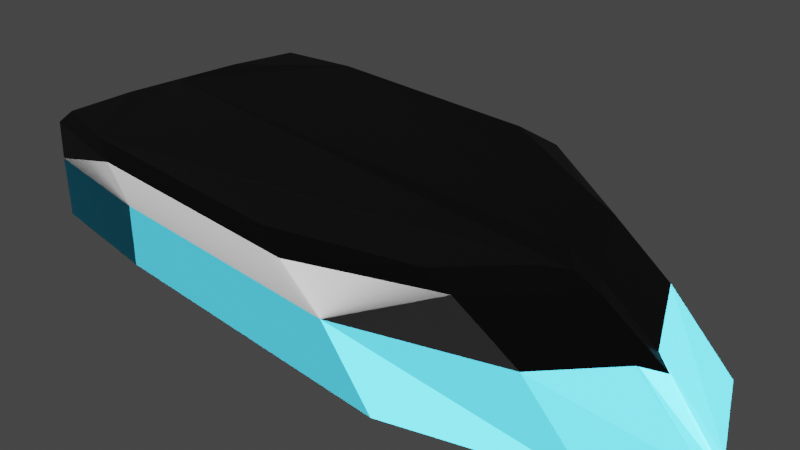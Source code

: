 # Source: boat.blend  (saved by Blender 3.3.6; exported with 4.5.12 LTS)
import bpy
from mathutils import Matrix  # noqa: F401  (used for matrix-valued properties, if any)

bpy.ops.wm.read_factory_settings(use_empty=True)
scene = bpy.context.scene
scene.name = 'Scene'

# ---- collections
col_collection = bpy.data.collections.new('Collection'); scene.collection.children.link(col_collection)

# ---- materials (node trees are filled in below, after node groups)
mat_base = bpy.data.materials.new('Base')
mat_base.alpha_threshold = 0.0
mat_base.use_transparent_shadow = False
mat_base.diffuse_color = (0.01521, 0.1274, 0.1845, 1.0)
mat_base.roughness = 0.5
mat_base.line_color = (0.0, 0.0, 0.0, 1.0)
mat_yellowstripe = bpy.data.materials.new('YellowStripe')
mat_yellowstripe.use_transparent_shadow = False
mat_motormain = bpy.data.materials.new('MotorMain')
mat_motormain.use_transparent_shadow = False
mat_interiorgrey = bpy.data.materials.new('InteriorGrey')
mat_interiorgrey.use_transparent_shadow = False
mat_interiorwhite = bpy.data.materials.new('InteriorWhite')
mat_interiorwhite.use_transparent_shadow = False
mat_wood = bpy.data.materials.new('Wood')
mat_wood.use_transparent_shadow = False

# ---- material node trees
mat_yellowstripe.use_nodes = True; mat_yellowstripe.node_tree.nodes.clear()
_N = mat_yellowstripe.node_tree.nodes; _L = mat_yellowstripe.node_tree.links
n0 = _N.new('ShaderNodeBsdfPrincipled'); n0.name = 'Principled BSDF'; n0.location = (10, 300)
n0.distribution = 'GGX'
n0.subsurface_method = 'RANDOM_WALK_SKIN'
n0.inputs[0].default_value = (0.8, 0.744, 0.04416, 1.0)
n0.inputs[3].default_value = 1.45
n0.inputs[27].default_value = (0.0, 0.0, 0.0, 1.0)
n0.inputs[28].default_value = 1.0
n1 = _N.new('ShaderNodeOutputMaterial'); n1.name = 'Material Output'; n1.location = (300, 300)
_L.new(n0.outputs[0], n1.inputs[0])
n1.is_active_output = True
mat_motormain.use_nodes = True; mat_motormain.node_tree.nodes.clear()
_N = mat_motormain.node_tree.nodes; _L = mat_motormain.node_tree.links
n0 = _N.new('ShaderNodeBsdfPrincipled'); n0.name = 'Principled BSDF'; n0.location = (10, 300)
n0.distribution = 'GGX'
n0.subsurface_method = 'RANDOM_WALK_SKIN'
n0.inputs[0].default_value = (0.0, 0.0, 0.0, 1.0)
n0.inputs[3].default_value = 1.45
n0.inputs[27].default_value = (0.0, 0.0, 0.0, 1.0)
n0.inputs[28].default_value = 1.0
n1 = _N.new('ShaderNodeOutputMaterial'); n1.name = 'Material Output'; n1.location = (300, 300)
_L.new(n0.outputs[0], n1.inputs[0])
n1.is_active_output = True
mat_interiorgrey.use_nodes = True; mat_interiorgrey.node_tree.nodes.clear()
_N = mat_interiorgrey.node_tree.nodes; _L = mat_interiorgrey.node_tree.links
n0 = _N.new('ShaderNodeBsdfPrincipled'); n0.name = 'Principled BSDF'; n0.location = (10, 300)
n0.distribution = 'GGX'
n0.subsurface_method = 'RANDOM_WALK_SKIN'
n0.inputs[0].default_value = (0.02365, 0.02365, 0.02365, 1.0)
n0.inputs[3].default_value = 1.45
n0.inputs[27].default_value = (0.0, 0.0, 0.0, 1.0)
n0.inputs[28].default_value = 1.0
n1 = _N.new('ShaderNodeOutputMaterial'); n1.name = 'Material Output'; n1.location = (300, 300)
_L.new(n0.outputs[0], n1.inputs[0])
n1.is_active_output = True
mat_interiorwhite.use_nodes = True; mat_interiorwhite.node_tree.nodes.clear()
_N = mat_interiorwhite.node_tree.nodes; _L = mat_interiorwhite.node_tree.links
n0 = _N.new('ShaderNodeBsdfPrincipled'); n0.name = 'Principled BSDF'; n0.location = (10, 300)
n0.distribution = 'GGX'
n0.subsurface_method = 'RANDOM_WALK_SKIN'
n0.inputs[0].default_value = (0.448, 0.448, 0.448, 1.0)
n0.inputs[3].default_value = 1.45
n0.inputs[27].default_value = (0.0, 0.0, 0.0, 1.0)
n0.inputs[28].default_value = 1.0
n1 = _N.new('ShaderNodeOutputMaterial'); n1.name = 'Material Output'; n1.location = (300, 300)
_L.new(n0.outputs[0], n1.inputs[0])
n1.is_active_output = True
mat_wood.use_nodes = True; mat_wood.node_tree.nodes.clear()
_N = mat_wood.node_tree.nodes; _L = mat_wood.node_tree.links
n0 = _N.new('ShaderNodeBsdfPrincipled'); n0.name = 'Principled BSDF'; n0.location = (10, 300)
n0.distribution = 'GGX'
n0.subsurface_method = 'RANDOM_WALK_SKIN'
n0.inputs[0].default_value = (0.491, 0.2623, 0.1248, 1.0)
n0.inputs[3].default_value = 1.45
n0.inputs[27].default_value = (0.0, 0.0, 0.0, 1.0)
n0.inputs[28].default_value = 1.0
n1 = _N.new('ShaderNodeOutputMaterial'); n1.name = 'Material Output'; n1.location = (300, 300)
_L.new(n0.outputs[0], n1.inputs[0])
n1.is_active_output = True

# ---- world
world_world = bpy.data.worlds.new('World'); scene.world = world_world
world_world.use_nodes = True; world_world.node_tree.nodes.clear()
_N = world_world.node_tree.nodes; _L = world_world.node_tree.links
n0 = _N.new('ShaderNodeOutputWorld'); n0.name = 'World Output'; n0.location = (300, 300)
n1 = _N.new('ShaderNodeBackground'); n1.name = 'Background'; n1.location = (10, 300)
n1.inputs[0].default_value = (0.05088, 0.05088, 0.05088, 1.0)
_L.new(n1.outputs[0], n0.inputs[0])
n0.is_active_output = True
world_world.color = (0.05088, 0.05088, 0.05088)
world_world.use_sun_shadow = False
world_world.sun_shadow_jitter_overblur = 0.0

# ---- cameras
cam_camera = bpy.data.cameras.new('Camera')
cam_camera.clip_end = 100.0
cam_camera.ortho_scale = 7.314

# ---- lights
light_light = bpy.data.lights.new('Light', 'SUN')
light_light.transmission_factor = 0.0
light_light.angle = 0.1993
light_light.energy = 1000.0
light_light.shadow_soft_size = 3.34
light_light.shadow_cascade_max_distance = 1000.0

# ---- meshes
me_cube = bpy.data.meshes.new('Cube')
me_cube.from_pydata([(0.9396, -1.815, -0.01483), (1.572, -1.815, -0.7104), (-2.17, -1.815, -0.01483), (-2.17, -1.815, -0.7104), (2.55, -1.059, -0.1166), (3.31, -1.059, -0.8122), (3.052, -0.1648, -0.2236), (3.799, -0.1648, -0.9192), (3.286, 0.0, -0.2678), (3.9, 0.0, -0.9634), (-3.794, -1.689, -0.01483), (-3.781, -1.689, -0.7172), (-3.977, -0.7933, -0.01483), (-3.963, -0.7933, -0.7172), (-4.021, -0.2129, 0.3533), (-3.977, -0.3434, -0.7104), (-4.159, -0.1862, 0.2822), (-4.163, -0.3359, -0.7104), (-4.347, -0.06293, 0.158), (-4.176, -0.2213, -0.7104), (-4.369, 0.0, 0.03395), (-4.43, 0.0, -0.7104), (-4.428, 0.0, -0.7104), (0.4715, -1.873, 0.4205), (-2.411, -1.873, 0.4205), (1.819, -1.117, 0.3187), (2.321, -0.2225, 0.2117), (2.555, 0.0, 0.1675), (-3.809, -1.671, 0.4205), (-3.992, -0.851, 0.4205), (-3.875, 0.0, 0.3732), (1.572, -1.708, -0.7104), (-2.178, -1.708, -0.7104), (3.31, -0.9522, -0.8122), (3.799, -0.05812, -0.9192), (-3.887, -0.7933, -0.7172), (-3.9, -0.3434, -0.7104), (-4.315, -0.1328, -0.8416), (-4.151, -0.2474, -0.8416), (-3.964, -0.255, -0.8027), (-3.707, -1.61, -0.7036), (3.791, 0.0, -0.9634), (3.381, 0.0, -1.038), (2.922, 0.0, -1.087), (1.894, 0.0, -1.154), (-0.545, 0.0, -1.298), (-0.979, -1.708, -0.7104), (0.188, -1.708, -0.7104), (-0.04668, -1.096, -0.8985), (2.857, -0.5821, -0.9215), (-1.185, -1.607, -0.8562), (-0.2531, -0.9949, -1.044), (-1.126, -1.708, -0.7104), (-0.3021, -0.5343, -1.103), (2.363, -0.2837, -1.041), (3.111, -0.4641, -0.9529), (-0.5085, -0.4849, -1.249), (3.892, -0.01259, -0.96), (3.268, -0.01259, -0.2644), (2.537, -0.017, 0.1709), (3.791, -0.00444, -0.96), (-0.5264, -0.04082, -1.283), (1.93, -0.02168, -1.145), (3.375, -0.07275, -1.021), (-0.7328, -0.03705, -1.429), (2.936, -0.03546, -1.076), (3.074, -0.149, -0.2278), (2.343, -0.2012, 0.2075), (3.317, -0.8609, -0.8339), (3.093, -0.4196, -0.9658), (3.809, -0.149, -0.9234), (3.798, -0.05255, -0.9234), (-0.3254, -0.4831, -1.122), (2.318, -0.2565, -1.051), (-0.5318, -0.4384, -1.268), (3.341, 0.0, -1.043), (3.293, -0.9095, -0.8245), (-0.06901, -1.047, -0.9164), (2.814, -0.5561, -0.932), (-0.2754, -0.9504, -1.062), (3.337, -0.06949, -1.026), (3.297, -0.8223, -0.8454), (-0.899, -1.656, -0.7266), (-1.105, -1.555, -0.8723), (-0.9691, -0.03793, -1.763), (-0.7348, -0.9662, -1.521), (-0.7388, -0.9305, -1.526), (-0.7499, -0.9632, -1.536), (-0.7541, -0.9257, -1.544), (-1.004, 0.0, -1.797), (-0.9854, -0.03477, -1.782), (-0.5722, 0.0, -1.257), (-1.006, -1.7, -0.6696), (-0.07393, -1.088, -0.8577), (-0.7786, 0.0, -1.403), (-1.213, -1.599, -0.8154), (-0.2803, -0.9864, -1.004), (-1.125, -1.713, -0.6668), (-1.111, -1.641, -0.7434), (-0.1784, -1.036, -0.9315), (-0.6767, 0.0, -1.331), (-0.3294, -0.5258, -1.062), (-0.5358, -0.4764, -1.208), (-0.4339, -0.5008, -1.136), (-0.5537, -0.03232, -1.242), (-0.7601, -0.02854, -1.388), (-0.6582, -0.03041, -1.316), (-0.3527, -0.4746, -1.081), (-0.559, -0.4299, -1.227), (-0.4571, -0.452, -1.155), (-0.09626, -1.039, -0.8756), (-0.3027, -0.9418, -1.021), (-0.2007, -0.9896, -0.9494), (-0.9262, -1.647, -0.6858), (-1.133, -1.546, -0.8315), (-1.031, -1.587, -0.7596), (-1.015, 0.0, -1.737), (-0.9964, -0.02943, -1.722), (-0.762, -0.9577, -1.48), (-0.766, -0.922, -1.485), (-0.7771, -0.9547, -1.495), (-0.7814, -0.9172, -1.503), (-1.031, 0.0, -1.756), (-1.013, -0.02627, -1.741), (-0.5722, 0.0, -0.9485), (-0.5722, 0.0, -0.9485), (-0.3343, -0.5193, -0.9121), (-0.9394, 0.0, -0.9485), (-0.9079, -0.5193, -0.9121), (-0.9734, 0.0, -0.6098), (-0.9312, -0.5193, -0.5913), (-0.9547, 0.0, -0.9235), (-0.9312, -0.5193, -0.8884), (-0.9048, 0.0, -0.9485), (-0.8753, -0.5193, -0.9121), (-2.178, -1.708, -0.05421), (-3.887, -0.7933, -0.06102), (-4.04, -0.2107, 0.3383), (-3.675, -1.621, -0.01168), (-1.19, -1.708, -0.01866), (-1.006, -1.696, -0.01253), (-0.07393, -1.088, -0.166), (-1.134, -1.715, -0.01497), (-0.09626, -1.039, -0.1839), (-0.9262, -1.647, -0.01358), (-0.3343, -0.5193, -0.2203), (-0.9079, -0.5193, -0.2203), (-0.9312, -0.5193, -0.1976), (-0.9734, 0.0, -0.2162), (-0.9312, -0.5193, -0.1966), (-0.8753, -0.5193, -0.2203), (-2.178, -1.708, 0.2212), (-3.887, -0.7933, 0.2144), (-3.9, -0.396, 0.2212), (-3.674, -1.562, 0.2639), (-2.178, -1.408, -0.05421), (-3.526, -1.389, -0.01147), (-3.624, -0.7933, -0.06102), (-2.178, -1.708, 0.3931), (-3.887, -0.7933, 0.3863), (-3.9, -0.3434, 0.3931), (-1.19, -1.708, 0.3931), (-1.006, -1.696, 0.3992), (-0.07393, -1.088, 0.2458), (-1.134, -1.715, 0.3968), (-0.09626, -1.039, 0.2279), (-0.9262, -1.647, 0.3982), (-0.3343, -0.5193, 0.1914), (-0.9079, -0.5193, 0.1914), (-0.9312, -0.5193, 0.2141), (-0.9734, 0.0, 0.1956), (-0.9312, -0.5193, 0.2151), (-0.8753, -0.5193, 0.1914), (-2.178, -1.408, 0.3931), (-3.542, -1.412, 0.4358), (-3.624, -0.7933, 0.3863), (-3.555, -1.313, -0.0194), (-3.555, -1.313, 0.4279), (-3.454, -1.412, -0.01423), (-3.454, -1.412, 0.4331), (-4.367, 0.0, -0.8416), (-3.888, -0.255, -0.7784), (-3.625, 0.0, -0.7879), (-3.724, 0.0, 0.03048), (-3.977, -0.3268, -0.01675), (-4.143, -0.2691, -0.01483), (-4.367, -0.08909, -0.01483), (-4.43, 0.0, -0.01483), (-3.9, -0.3434, -0.01866), (-3.713, 0.0, -0.01866), (-3.963, -0.2786, 0.03163), (-4.118, -0.2247, 0.03346), (-4.33, -0.05441, 0.03339), (-4.327, 0.0, 0.06392), (-3.867, -0.2814, 0.0303), (-4.005, 0.0, 0.2927), (-3.974, -0.2419, 0.322), (-4.117, -0.214, 0.2472), (-4.317, -0.08375, 0.1163), (-4.355, 0.0, 0.08653), (-3.899, -0.2428, 0.3267), (-3.911, 0.0, 0.3563), (-3.975, -0.2093, 0.2811), (-4.112, -0.1827, 0.2099), (-4.301, -0.05939, 0.08577), (-4.374, -0.003542, 0.1362), (-3.993, -0.2072, 0.2661), (-4.052, -0.003542, 0.365), (-4.021, -0.2129, 0.3533), (-4.159, -0.1862, 0.2822), (-4.347, -0.06293, 0.158), (-4.374, -0.003542, 0.1362), (-4.04, -0.2107, 0.3383), (-4.052, -0.003542, 0.365), (0.05453, -1.744, 0.5491), (-2.778, -1.738, 0.5491), (1.487, -1.117, 0.4473), (1.988, -0.2225, 0.3404), (2.222, 0.0, 0.2961), (-3.705, -1.557, 0.5491), (-3.808, -0.7441, 0.5491), (2.205, -0.017, 0.2995), (2.011, -0.2012, 0.3361), (-3.968, -0.2428, 0.4553), (-3.972, 0.0, 0.485)], [(22, 21), (91, 124), (124, 125), (153, 160)], [(1, 0, 2, 3), (0, 1, 5, 4), (4, 5, 7, 6), (58, 57, 9, 8), (3, 2, 10, 11), (11, 10, 12, 13), (13, 12, 184, 15), (15, 184, 185, 17), (17, 185, 186, 19), (19, 186, 187, 21), (30, 160, 170), (58, 8, 27, 59), (2, 0, 23, 24), (4, 6, 26, 25), (0, 4, 25, 23), (12, 10, 28, 29), (10, 2, 24, 28), (7, 5, 33, 34), (5, 1, 31, 33), (1, 3, 32, 31), (19, 21, 180, 37), (13, 15, 36, 35), (17, 19, 37, 38), (36, 15, 39, 181), (40, 32, 3, 11), (11, 13, 35, 40), (70, 7, 34, 71), (48, 49, 33, 31), (78, 76, 33, 49), (81, 68, 33, 76), (63, 42, 41, 60), (77, 78, 49, 48), (47, 46, 82, 48), (47, 48, 31), (64, 84, 117, 105), (52, 46, 92, 97), (52, 32, 46), (74, 64, 105, 108), (88, 87, 120, 121), (90, 88, 121, 123), (53, 77, 110, 101), (50, 87, 120, 95), (72, 73, 54, 53), (73, 69, 55, 54), (44, 43, 65, 62), (45, 44, 62, 61), (48, 82, 113, 93), (86, 84, 117, 119), (68, 63, 60, 71), (75, 42, 63, 80), (9, 57, 60, 41), (66, 58, 59, 67), (66, 70, 57, 58), (6, 7, 70, 66), (6, 66, 67, 26), (33, 68, 71, 34), (62, 65, 69, 73), (61, 62, 73, 72), (56, 74, 108, 102), (85, 83, 114, 118), (80, 63, 68, 81), (57, 70, 71, 60), (65, 80, 81, 69), (43, 75, 80, 65), (61, 72, 107, 104), (86, 79, 111, 119), (53, 54, 78, 77), (69, 81, 76, 55), (54, 55, 76, 78), (45, 61, 104, 91), (77, 48, 93, 110), (72, 53, 101, 107), (51, 85, 118, 96), (90, 89, 122, 123), (79, 56, 102, 111), (83, 51, 96, 114), (82, 46, 92, 113), (115, 98, 95, 114), (112, 99, 96, 111), (92, 98, 95, 97), (110, 93, 99, 112), (113, 92, 98, 115), (107, 101, 103, 109), (109, 103, 102, 108), (100, 106, 105, 94), (91, 104, 106, 100), (106, 109, 108, 105), (104, 107, 109, 106), (101, 110, 112, 103), (103, 112, 111, 102), (93, 113, 115, 99), (99, 115, 114, 96), (94, 105, 117, 116), (111, 96, 118, 119), (114, 95, 120, 118), (118, 119, 121, 120), (116, 117, 123, 122), (121, 119, 117, 123), (50, 52, 97, 95), (48, 77, 79, 51), (50, 52, 46, 48, 51), (64, 61, 77, 48, 79), (51, 79, 86, 85), (85, 87, 50, 83), (84, 86, 88, 90), (88, 86, 85, 87), (64, 94, 116, 84), (61, 64, 84, 90, 89, 45), (125, 126, 110, 91), (134, 133, 127, 128), (132, 131, 129, 130), (128, 127, 131, 132), (126, 125, 133, 134), (113, 93, 141, 144), (130, 129, 148, 147), (92, 113, 144, 140), (32, 52, 139, 135), (32, 40, 138, 135), (97, 52, 139, 142), (126, 134, 150, 145), (40, 35, 136, 138), (134, 128, 146, 150), (93, 110, 143, 141), (110, 126, 145, 143), (15, 36, 188, 184), (35, 36, 188, 136), (92, 97, 142, 140), (128, 132, 149, 146), (138, 136, 152, 154), (135, 138, 154, 151), (136, 188, 153, 152), (138, 135, 155, 178, 156), (136, 138, 156, 176, 157), (136, 157, 175, 159), (140, 142, 164, 162), (150, 146, 168, 172), (176, 156, 174, 177), (144, 141, 163, 166), (188, 136, 159, 160), (141, 143, 165, 163), (140, 144, 166, 162), (147, 148, 170, 169), (143, 145, 167, 165), (178, 155, 173, 179), (145, 150, 172, 167), (155, 135, 158, 173), (135, 139, 161, 158), (146, 149, 171, 168), (142, 139, 161, 164), (160, 159, 175, 177, 174, 179, 173, 158, 161, 164, 162, 166, 163, 165, 167, 172, 168, 171, 169, 170), (157, 176, 177, 175), (156, 178, 179, 174), (15, 17, 38, 39), (39, 38, 37, 180, 182, 181), (190, 191, 185, 184), (191, 192, 186, 185), (192, 20, 187, 186), (194, 190, 184, 188), (183, 194, 188, 189), (196, 197, 191, 190), (197, 198, 192, 191), (198, 199, 20, 192), (200, 196, 190, 194), (201, 200, 194, 183), (14, 137, 213, 211, 18, 16), (202, 203, 197, 196), (203, 204, 198, 197), (204, 193, 199, 198), (206, 202, 196, 200), (195, 206, 200, 201), (208, 209, 203, 202), (209, 210, 204, 203), (210, 205, 193, 204), (212, 208, 202, 206), (207, 212, 206, 195), (14, 16, 209, 208), (16, 18, 210, 209), (18, 211, 205, 210), (137, 14, 208, 212), (213, 137, 212, 207), (12, 29, 200, 196, 190, 184), (26, 67, 222, 217), (24, 23, 214, 215), (59, 27, 218, 221), (201, 200, 223, 224), (200, 29, 220, 223), (28, 24, 215, 219), (23, 25, 216, 214), (67, 59, 221, 222), (29, 28, 219, 220), (25, 26, 217, 216), (214, 216, 217, 222, 221, 218, 224, 223, 220, 219, 215), (36, 181, 182, 189, 188)])
me_cube.polygons.foreach_set('material_index', [0, 0, 0, 0, 0, 0, 0, 2, 2, 2, 5, 3, 3, 3, 3, 3, 3, 0, 0, 0, 2, 0, 2, 2, 0, 0, 0, 0, 0, 0, 3, 1, 0, 0, 3, 0, 0, 3, 3, 3, 0, 3, 3, 0, 3, 3, 0, 3, 0, 3, 0, 3, 0, 0, 3, 0, 0, 0, 3, 3, 0, 0, 0, 3, 0, 3, 0, 0, 0, 0, 0, 0, 3, 3, 3, 3, 0, 3, 3, 3, 3, 3, 3, 3, 3, 3, 3, 3, 3, 3, 3, 3, 3, 3, 3, 3, 3, 3, 3, 3, 3, 3, 3, 3, 3, 3, 3, 3, 4, 2, 2, 2, 2, 4, 2, 4, 4, 4, 4, 2, 4, 2, 4, 4, 0, 4, 4, 2, 0, 0, 0, 3, 3, 3, 4, 2, 3, 4, 4, 4, 4, 2, 4, 3, 2, 3, 4, 2, 4, 5, 3, 3, 2, 2, 1, 1, 1, 2, 2, 2, 2, 2, 2, 2, 2, 3, 3, 2, 3, 3, 3, 3, 3, 3, 3, 0, 0, 2, 0, 0, 3, 3, 3, 3, 3, 3, 3, 3, 3, 3, 3, 3, 2])
_uv = me_cube.uv_layers.new(name='UVMap')
_uv.uv.foreach_set('vector', [0.375, 0.75, 0.625, 0.75, 0.625, 1.0, 0.375, 1.0, 0.625, 0.75, 0.375, 0.75, 0.375, 0.75, 0.625, 0.75, 0.625, 0.75, 0.375, 0.75, 0.375, 0.75, 0.625, 0.75, 0.625, 0.75, 0.375, 0.75, 0.375, 0.75, 0.625, 0.75, 0.375, 1.0, 0.625, 1.0, 0.625, 1.0, 0.375, 1.0, 0.375, 1.0, 0.625, 1.0, 0.625, 1.0, 0.375, 1.0, 0.375, 1.0, 0.625, 1.0, 0.625, 1.0, 0.375, 1.0, 0.375, 1.0, 0.625, 1.0, 0.625, 1.0, 0.375, 1.0, 0.375, 1.0, 0.625, 1.0, 0.625, 1.0, 0.375, 1.0, 0.375, 1.0, 0.625, 1.0, 0.625, 1.0, 0.375, 1.0, 0.0, 0.0, 0.375, 1.0, 0.0, 0.0, 0.625, 0.75, 0.625, 0.75, 0.625, 0.75, 0.625, 0.75, 0.625, 1.0, 0.625, 0.75, 0.625, 0.75, 0.625, 1.0, 0.625, 0.75, 0.625, 0.75, 0.625, 0.75, 0.625, 0.75, 0.625, 0.75, 0.625, 0.75, 0.625, 0.75, 0.625, 0.75, 0.625, 1.0, 0.625, 1.0, 0.625, 1.0, 0.625, 1.0, 0.625, 1.0, 0.625, 1.0, 0.625, 1.0, 0.625, 1.0, 0.375, 0.75, 0.375, 0.75, 0.375, 0.75, 0.375, 0.75, 0.375, 0.75, 0.375, 0.75, 0.375, 0.75, 0.375, 0.75, 0.375, 0.75, 0.375, 1.0, 0.375, 1.0, 0.375, 0.75, 0.375, 1.0, 0.375, 1.0, 0.375, 1.0, 0.375, 1.0, 0.375, 1.0, 0.375, 1.0, 0.375, 1.0, 0.375, 1.0, 0.375, 1.0, 0.375, 1.0, 0.375, 1.0, 0.375, 1.0, 0.375, 1.0, 0.375, 1.0, 0.375, 1.0, 0.375, 1.0, 0.0, 0.0, 0.375, 1.0, 0.375, 1.0, 0.375, 1.0, 0.375, 1.0, 0.375, 1.0, 0.375, 1.0, 0.0, 0.0, 0.375, 0.75, 0.375, 0.75, 0.375, 0.75, 0.339, 0.6781, 0.2549, 0.5099, 0.2549, 0.5099, 0.375, 0.75, 0.375, 0.75, 0.2435, 0.487, 0.3582, 0.7164, 0.375, 0.75, 0.2549, 0.5099, 0.3239, 0.6477, 0.339, 0.6781, 0.375, 0.75, 0.3582, 0.7164, 0.02865, 0.0573, 0.0, 0.0, 0.0, 0.0, 0.02865, 0.0573, 0.2435, 0.487, 0.2435, 0.487, 0.2549, 0.5099, 0.2549, 0.5099, 0.0, 0.0, 0.0, 0.0, 0.0, 0.0, 0.0, 0.0, 0.0, 0.0, 0.0, 0.0, 0.375, 0.75, 0.0, 0.0, 0.0, 0.0, 0.0, 0.0, 0.0, 0.0, 0.0, 0.0, 0.0, 0.0, 0.0, 0.0, 0.0, 0.0, 0.0, 0.0, 0.0, 0.0, 0.0, 0.0, 0.0, 0.0, 0.0, 0.0, 0.0, 0.0, 0.0, 0.0, 0.0, 0.0, 0.0, 0.0, 0.0, 0.0, 0.0, 0.0, 0.0, 0.0, 0.0, 0.0, 0.0, 0.0, 0.0, 0.0, 0.1242, 0.2485, 0.2435, 0.487, 0.2435, 0.487, 0.1242, 0.2485, 0.0, 0.0, 0.0, 0.0, 0.0, 0.0, 0.0, 0.0, 0.1123, 0.2247, 0.1123, 0.2247, 0.1242, 0.2485, 0.1242, 0.2485, 0.1123, 0.2247, 0.1652, 0.3305, 0.1828, 0.3655, 0.1242, 0.2485, 0.0, 0.0, 0.0, 0.0, 0.01396, 0.02793, 0.009492, 0.01898, 0.0, 0.0, 0.0, 0.0, 0.009492, 0.01898, 0.009492, 0.01898, 0.0, 0.0, 0.0, 0.0, 0.0, 0.0, 0.0, 0.0, 0.0, 0.0, 0.0, 0.0, 0.0, 0.0, 0.0, 0.0, 0.339, 0.6781, 0.02865, 0.0573, 0.02865, 0.0573, 0.339, 0.6781, 0.0, 0.0, 0.0, 0.0, 0.02865, 0.0573, 0.02737, 0.05473, 0.375, 0.75, 0.375, 0.75, 0.02865, 0.0573, 0.0, 0.0, 0.625, 0.75, 0.625, 0.75, 0.625, 0.75, 0.625, 0.75, 0.625, 0.75, 0.375, 0.75, 0.375, 0.75, 0.625, 0.75, 0.625, 0.75, 0.375, 0.75, 0.375, 0.75, 0.625, 0.75, 0.625, 0.75, 0.625, 0.75, 0.625, 0.75, 0.625, 0.75, 0.375, 0.75, 0.339, 0.6781, 0.339, 0.6781, 0.375, 0.75, 0.009492, 0.01898, 0.01396, 0.02793, 0.1652, 0.3305, 0.1123, 0.2247, 0.009492, 0.01898, 0.009492, 0.01898, 0.1123, 0.2247, 0.1123, 0.2247, 0.0, 0.0, 0.0, 0.0, 0.0, 0.0, 0.0, 0.0, 0.0, 0.0, 0.0, 0.0, 0.0, 0.0, 0.0, 0.0, 0.02737, 0.05473, 0.02865, 0.0573, 0.339, 0.6781, 0.3239, 0.6477, 0.375, 0.75, 0.375, 0.75, 0.339, 0.6781, 0.02865, 0.0573, 0.01396, 0.02793, 0.02737, 0.05473, 0.3239, 0.6477, 0.1652, 0.3305, 0.0, 0.0, 0.0, 0.0, 0.02737, 0.05473, 0.01396, 0.02793, 0.009492, 0.01898, 0.1123, 0.2247, 0.1123, 0.2247, 0.009492, 0.01898, 0.0, 0.0, 0.0, 0.0, 0.0, 0.0, 0.0, 0.0, 0.1242, 0.2485, 0.1242, 0.2485, 0.2435, 0.487, 0.2435, 0.487, 0.1652, 0.3305, 0.3239, 0.6477, 0.3582, 0.7164, 0.1828, 0.3655, 0.1242, 0.2485, 0.1828, 0.3655, 0.3582, 0.7164, 0.2435, 0.487, 0.0, 0.0, 0.009492, 0.01898, 0.009492, 0.01898, 0.0, 0.0, 0.2435, 0.487, 0.2549, 0.5099, 0.2549, 0.5099, 0.2435, 0.487, 0.1123, 0.2247, 0.1242, 0.2485, 0.1242, 0.2485, 0.1123, 0.2247, 0.0, 0.0, 0.0, 0.0, 0.0, 0.0, 0.0, 0.0, 0.0, 0.0, 0.0, 0.0, 0.0, 0.0, 0.0, 0.0, 0.0, 0.0, 0.0, 0.0, 0.0, 0.0, 0.0, 0.0, 0.0, 0.0, 0.0, 0.0, 0.0, 0.0, 0.0, 0.0, 0.0, 0.0, 0.0, 0.0, 0.0, 0.0, 0.0, 0.0, 0.0, 0.0, 0.0, 0.0, 0.0, 0.0, 0.0, 0.0, 0.2435, 0.487, 0.2549, 0.5099, 0.2549, 0.5099, 0.2435, 0.487, 0.0, 0.0, 0.0, 0.0, 0.0, 0.0, 0.0, 0.0, 0.2435, 0.487, 0.2549, 0.5099, 0.2549, 0.5099, 0.2435, 0.487, 0.0, 0.0, 0.0, 0.0, 0.0, 0.0, 0.0, 0.0, 0.1123, 0.2247, 0.1242, 0.2485, 0.1242, 0.2485, 0.1123, 0.2247, 0.1123, 0.2247, 0.1242, 0.2485, 0.1242, 0.2485, 0.1123, 0.2247, 0.0, 0.0, 0.009492, 0.01898, 0.009492, 0.01898, 0.0, 0.0, 0.0, 0.0, 0.009492, 0.01898, 0.009492, 0.01898, 0.0, 0.0, 0.009492, 0.01898, 0.1123, 0.2247, 0.1123, 0.2247, 0.009492, 0.01898, 0.009492, 0.01898, 0.1123, 0.2247, 0.1123, 0.2247, 0.009492, 0.01898, 0.1242, 0.2485, 0.2435, 0.487, 0.2435, 0.487, 0.1242, 0.2485, 0.1242, 0.2485, 0.2435, 0.487, 0.2435, 0.487, 0.1242, 0.2485, 0.0, 0.0, 0.0, 0.0, 0.0, 0.0, 0.0, 0.0, 0.0, 0.0, 0.0, 0.0, 0.0, 0.0, 0.0, 0.0, 0.0, 0.0, 0.009492, 0.01898, 0.009492, 0.01898, 0.0, 0.0, 0.2435, 0.487, 0.2549, 0.5099, 0.2549, 0.5099, 0.2435, 0.487, 0.0, 0.0, 0.0, 0.0, 0.2549, 0.5099, 0.2549, 0.5099, 0.2549, 0.5099, 0.2435, 0.487, 0.2435, 0.487, 0.2549, 0.5099, 0.0, 0.0, 0.009492, 0.01898, 0.009492, 0.01898, 0.0, 0.0, 0.2435, 0.487, 0.2435, 0.487, 0.009492, 0.01898, 0.009492, 0.01898, 0.0, 0.0, 0.0, 0.0, 0.0, 0.0, 0.0, 0.0, 0.2549, 0.5099, 0.2435, 0.487, 0.0, 0.0, 0.0, 0.0, 0.0, 0.0, 0.0, 0.0, 0.0, 0.0, 0.0, 0.0, 0.0, 0.0, 0.0, 0.0, 0.0, 0.0, 0.2435, 0.487, 0.2549, 0.5099, 0.0, 0.0, 0.0, 0.0, 0.0, 0.0, 0.0, 0.0, 0.0, 0.0, 0.0, 0.0, 0.0, 0.0, 0.0, 0.0, 0.0, 0.0, 0.0, 0.0, 0.0, 0.0, 0.0, 0.0, 0.0, 0.0, 0.0, 0.0, 0.0, 0.0, 0.0, 0.0, 0.0, 0.0, 0.0, 0.0, 0.0, 0.0, 0.0, 0.0, 0.0, 0.0, 0.0, 0.0, 0.0, 0.0, 0.0, 0.0, 0.0, 0.0, 0.0, 0.0, 0.0, 0.0, 0.0, 0.0, 0.0, 0.0, 0.0, 0.0, 0.0, 0.0, 0.0, 0.0, 0.0, 0.0, 0.0, 0.0, 0.0, 0.0, 0.0, 0.0, 0.0, 0.0, 0.0, 0.0, 0.0, 0.0, 0.0, 0.0, 0.0, 0.0, 0.0, 0.0, 0.0, 0.0, 0.0, 0.0, 0.0, 0.0, 0.0, 0.0, 0.0, 0.0, 0.0, 0.0, 0.0, 0.0, 0.0, 0.0, 0.0, 0.0, 0.0, 0.0, 0.0, 0.0, 0.0, 0.0, 0.0, 0.0, 0.0, 0.0, 0.0, 0.0, 0.0, 0.0, 0.0, 0.0, 0.0, 0.0, 0.0, 0.0, 0.0, 0.0, 0.0, 0.0, 0.375, 1.0, 0.0, 0.0, 0.0, 0.0, 0.375, 1.0, 0.0, 0.0, 0.0, 0.0, 0.0, 0.0, 0.0, 0.0, 0.0, 0.0, 0.0, 0.0, 0.0, 0.0, 0.0, 0.0, 0.0, 0.0, 0.375, 1.0, 0.375, 1.0, 0.0, 0.0, 0.0, 0.0, 0.0, 0.0, 0.0, 0.0, 0.0, 0.0, 0.2549, 0.5099, 0.2435, 0.487, 0.2435, 0.487, 0.2549, 0.5099, 0.0, 0.0, 0.0, 0.0, 0.0, 0.0, 0.0, 0.0, 0.375, 1.0, 0.375, 1.0, 0.375, 1.0, 0.375, 1.0, 0.375, 1.0, 0.375, 1.0, 0.375, 1.0, 0.375, 1.0, 0.0, 0.0, 0.0, 0.0, 0.0, 0.0, 0.0, 0.0, 0.0, 0.0, 0.0, 0.0, 0.0, 0.0, 0.0, 0.0, 0.0, 0.0, 0.375, 1.0, 0.375, 1.0, 0.0, 0.0, 0.375, 1.0, 0.0, 0.0, 0.0, 0.0, 0.375, 1.0, 0.375, 1.0, 0.375, 1.0, 0.375, 1.0, 0.375, 1.0, 0.0, 0.0, 0.375, 1.0, 0.375, 1.0, 0.02421, 0.06457, 0.0, 0.0, 0.375, 1.0, 0.0, 0.0, 0.0, 0.0, 0.05997, 0.1599, 0.375, 1.0, 0.375, 1.0, 0.375, 1.0, 0.375, 1.0, 0.375, 1.0, 0.0, 0.0, 0.0, 0.0, 0.0, 0.0, 0.0, 0.0, 0.0, 0.0, 0.0, 0.0, 0.0, 0.0, 0.0, 0.0, 0.05997, 0.1599, 0.0, 0.0, 0.0, 0.0, 0.05997, 0.1599, 0.0, 0.0, 0.0, 0.0, 0.0, 0.0, 0.0, 0.0, 0.375, 1.0, 0.375, 1.0, 0.375, 1.0, 0.375, 1.0, 0.2549, 0.5099, 0.2435, 0.487, 0.2435, 0.487, 0.2549, 0.5099, 0.0, 0.0, 0.0, 0.0, 0.0, 0.0, 0.0, 0.0, 0.0, 0.0, 0.0, 0.0, 0.0, 0.0, 0.0, 0.0, 0.0, 0.0, 0.0, 0.0, 0.0, 0.0, 0.0, 0.0, 0.02421, 0.06457, 0.375, 1.0, 0.375, 1.0, 0.02421, 0.06457, 0.0, 0.0, 0.0, 0.0, 0.0, 0.0, 0.0, 0.0, 0.375, 1.0, 0.375, 1.0, 0.375, 1.0, 0.375, 1.0, 0.0, 0.0, 0.0, 0.0, 0.0, 0.0, 0.0, 0.0, 0.0, 0.0, 0.0, 0.0, 0.0, 0.0, 0.0, 0.0, 0.0, 0.0, 0.0, 0.0, 0.0, 0.0, 0.0, 0.0, 0.375, 1.0, 0.375, 1.0, 0.375, 1.0, 0.05997, 0.1599, 0.0, 0.0, 0.02421, 0.06457, 0.375, 1.0, 0.0, 0.0, 0.0, 0.0, 0.0, 0.0, 0.0, 0.0, 0.0, 0.0, 0.2549, 0.5099, 0.0, 0.0, 0.0, 0.0, 0.0, 0.0, 0.0, 0.0, 0.0, 0.0, 0.0, 0.0, 0.0, 0.0, 0.375, 1.0, 0.05997, 0.1599, 0.05997, 0.1599, 0.375, 1.0, 0.0, 0.0, 0.02421, 0.06457, 0.02421, 0.06457, 0.0, 0.0, 0.375, 1.0, 0.375, 1.0, 0.375, 1.0, 0.375, 1.0, 0.375, 1.0, 0.375, 1.0, 0.375, 1.0, 0.375, 1.0, 0.0, 0.0, 0.375, 1.0, 0.3421, 0.8539, 0.4906, 0.8447, 0.625, 1.0, 0.375, 1.0, 0.4906, 0.8447, 0.3457, 0.5585, 0.625, 1.0, 0.625, 1.0, 0.3457, 0.5585, 2.459e-05, 3.975e-05, 0.625, 1.0, 0.625, 1.0, 0.3352, 0.8527, 0.3421, 0.8539, 0.375, 1.0, 0.375, 1.0, 0.0, 0.0, 0.3352, 0.8527, 0.375, 1.0, 0.0, 0.0, 0.3421, 0.8539, 0.4906, 0.8447, 0.4906, 0.8447, 0.3421, 0.8539, 0.4906, 0.8447, 0.3457, 0.5585, 0.3457, 0.5585, 0.4906, 0.8447, 0.3457, 0.5585, 2.459e-05, 3.975e-05, 2.459e-05, 3.975e-05, 0.3457, 0.5585, 0.3352, 0.8527, 0.3421, 0.8539, 0.3421, 0.8539, 0.3352, 0.8527, 0.0, 0.0, 0.3352, 0.8527, 0.3352, 0.8527, 0.0, 0.0, 0.2952, 0.7385, 0.3118, 0.7417, 1.735e-06, 2.805e-06, 2.259e-05, 3.652e-05, 0.2216, 0.3631, 0.4009, 0.7198, 0.2952, 0.7385, 0.4009, 0.7198, 0.4906, 0.8447, 0.3421, 0.8539, 0.4009, 0.7198, 0.2216, 0.3631, 0.3457, 0.5585, 0.4906, 0.8447, 0.2216, 0.3631, 2.259e-05, 3.652e-05, 2.459e-05, 3.975e-05, 0.3457, 0.5585, 0.3118, 0.7417, 0.2952, 0.7385, 0.3421, 0.8539, 0.3352, 0.8527, 1.735e-06, 2.805e-06, 0.3118, 0.7417, 0.3352, 0.8527, 0.0, 0.0, 0.2952, 0.7385, 0.4009, 0.7198, 0.4009, 0.7198, 0.2952, 0.7385, 0.4009, 0.7198, 0.2216, 0.3631, 0.2216, 0.3631, 0.4009, 0.7198, 0.2216, 0.3631, 2.259e-05, 3.652e-05, 2.259e-05, 3.652e-05, 0.2216, 0.3631, 0.3118, 0.7417, 0.2952, 0.7385, 0.2952, 0.7385, 0.3118, 0.7417, 1.735e-06, 2.805e-06, 0.3118, 0.7417, 0.3118, 0.7417, 1.735e-06, 2.805e-06, 0.2952, 0.7385, 0.4009, 0.7198, 0.4009, 0.7198, 0.2952, 0.7385, 0.4009, 0.7198, 0.2216, 0.3631, 0.2216, 0.3631, 0.4009, 0.7198, 0.2216, 0.3631, 2.259e-05, 3.652e-05, 2.259e-05, 3.652e-05, 0.2216, 0.3631, 0.3118, 0.7417, 0.2952, 0.7385, 0.2952, 0.7385, 0.3118, 0.7417, 1.735e-06, 2.805e-06, 0.3118, 0.7417, 0.3118, 0.7417, 1.735e-06, 2.805e-06, 0.0, 0.0, 0.0, 0.0, 0.0, 0.0, 0.0, 0.0, 0.0, 0.0, 0.0, 0.0, 0.625, 0.75, 0.625, 0.75, 0.625, 0.75, 0.625, 0.75, 0.625, 1.0, 0.625, 0.75, 0.625, 0.75, 0.625, 1.0, 0.625, 0.75, 0.625, 0.75, 0.625, 0.75, 0.625, 0.75, 0.0, 0.0, 0.3352, 0.8527, 0.3352, 0.8527, 0.0, 0.0, 0.0, 0.0, 0.0, 0.0, 0.0, 0.0, 0.0, 0.0, 0.625, 1.0, 0.625, 1.0, 0.625, 1.0, 0.625, 1.0, 0.625, 0.75, 0.625, 0.75, 0.625, 0.75, 0.625, 0.75, 0.625, 0.75, 0.625, 0.75, 0.625, 0.75, 0.625, 0.75, 0.625, 1.0, 0.625, 1.0, 0.625, 1.0, 0.625, 1.0, 0.625, 0.75, 0.625, 0.75, 0.625, 0.75, 0.625, 0.75, 0.625, 0.75, 0.625, 0.75, 0.625, 0.75, 0.625, 0.75, 0.625, 0.75, 0.625, 0.75, 0.0, 0.0, 0.3352, 0.8527, 0.0, 0.0, 0.625, 1.0, 0.625, 1.0, 0.0, 0.0, 0.0, 0.0, 0.0, 0.0, 0.0, 0.0, 0.0, 0.0])
me_cube.materials.append(mat_base)
me_cube.materials.append(mat_yellowstripe)
me_cube.materials.append(mat_motormain)
me_cube.materials.append(mat_interiorgrey)
me_cube.materials.append(mat_interiorwhite)
me_cube.materials.append(mat_wood)
me_cube.use_mirror_vertex_groups = False
me_cube.update()

# ---- objects
ob_cube = bpy.data.objects.new('Cube', me_cube)
ob_light = bpy.data.objects.new('Light', light_light)
ob_camera = bpy.data.objects.new('Camera', cam_camera)

# ---- transforms, parenting, visibility, modifiers, constraints
ob_cube.location = (0.0, 0.0, 0.0)
ob_cube.lock_rotations_4d = False
ob_cube.empty_display_type = 'ARROWS'
ob_cube.lineart.crease_threshold = 0.0
_m = ob_cube.modifiers.new('Mirror', 'MIRROR')
_m.use_axis = (False, True, False)
_m.use_clip = True
ob_light.location = (11.16, 0.8755, -10.29)
ob_light.rotation_euler = (2.31, -0.3119, 1.318)
ob_light.lock_rotations_4d = False
ob_light.empty_display_type = 'ARROWS'
ob_light.color = (0.0, 0.0, 0.0, 0.0)
ob_light.lineart.crease_threshold = 0.0
ob_camera.location = (7.359, -6.926, 4.958)
ob_camera.rotation_euler = (1.109, 0.0, 0.8149)
ob_camera.lock_rotations_4d = False
ob_camera.empty_display_type = 'ARROWS'
ob_camera.color = (0.0, 0.0, 0.0, 0.0)
ob_camera.display_type = 'WIRE'
ob_camera.lineart.crease_threshold = 0.0

# ---- collection membership
col_collection.objects.link(ob_cube)
col_collection.objects.link(ob_light)
col_collection.objects.link(ob_camera)

# ---- scene / render settings (as saved in the file)
scene.camera = ob_camera
scene.frame_start = 1; scene.frame_end = 250; scene.frame_set(1)
scene.render.engine = 'BLENDER_EEVEE_NEXT'
scene.cycles.sampling_pattern = 'TABULATED_SOBOL'
scene.cycles.use_light_tree = False
scene.view_settings.view_transform = 'Filmic'
bpy.context.view_layer.update()
